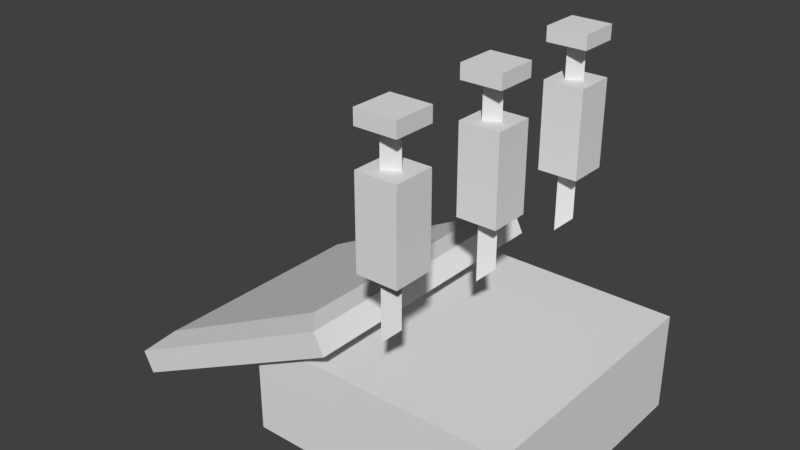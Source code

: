 # Source: healthpack.blend  (saved by Blender 2.78.0; exported with 4.5.12 LTS)
import bpy
from mathutils import Matrix  # noqa: F401  (used for matrix-valued properties, if any)

bpy.ops.wm.read_factory_settings(use_empty=True)
scene = bpy.context.scene
scene.name = 'Scene'

# ---- collections
col_collection_1 = bpy.data.collections.new('Collection 1'); scene.collection.children.link(col_collection_1)

# ---- world
world_world = bpy.data.worlds.new('World'); scene.world = world_world
world_world.color = (0.05088, 0.05088, 0.05088)
world_world.use_sun_shadow = False
world_world.sun_shadow_jitter_overblur = 0.0
world_world.cycles.sampling_method = 'MANUAL'

# ---- meshes
me_healthpackmesh = bpy.data.meshes.new('healthpackMESH')
me_healthpackmesh.from_pydata([(-0.2495, -0.2612, 0.001643), (0.2663, -0.2612, 0.001643), (-0.2495, 0.2546, 0.001643), (-0.2495, -0.2612, 0.1941), (0.2663, -0.2612, 0.1941), (-0.2495, 0.2546, 0.1941), (0.2663, 0.2546, 0.1941), (-0.5281, -0.2852, 0.009373), (-0.06768, -0.2852, 0.2418), (-0.5281, 0.276, 0.009373), (-0.06768, 0.276, 0.2418), (-0.5485, 0.276, 0.04982), (-0.5485, -0.2852, 0.04982), (-0.0881, -0.2852, 0.2823), (-0.0881, 0.276, 0.2823), (-0.5139, 0.2253, 0.08461), (-0.5139, -0.2345, 0.08461), (-0.1366, -0.2345, 0.2751), (-0.1366, 0.2253, 0.2751), (0.2663, -0.1323, 0.001643), (0.2663, 0.2546, 0.001643), (0.2663, 0.1256, 0.001643), (0.01002, -0.04433, 0.4252), (0.08826, -0.04433, 0.4252), (0.01002, 0.03391, 0.4252), (0.08826, 0.03391, 0.4252), (0.01002, 0.03391, 0.5941), (0.01002, -0.04433, 0.5941), (0.08826, -0.04433, 0.5941), (0.08826, 0.03391, 0.5941), (0.01002, 0.03391, 0.6608), (0.01002, -0.04433, 0.6608), (0.08826, -0.04433, 0.6608), (0.08826, 0.03391, 0.6608), (0.03336, 0.006823, 0.6637), (0.03739, -0.02098, 0.6637), (0.03336, 0.006823, 0.3036), (0.06519, -0.005239, 0.6637), (0.01002, 0.03391, 0.689), (0.01002, -0.04433, 0.689), (0.08826, -0.04433, 0.689), (0.08826, 0.03391, 0.689), (0.03739, -0.02098, 0.3036), (0.06519, -0.005239, 0.3304), (0.01002, -0.2889, 0.4252), (0.08826, -0.2889, 0.4252), (0.01002, -0.2106, 0.4252), (0.08826, -0.2106, 0.4252), (0.01002, -0.2106, 0.5941), (0.01002, -0.2889, 0.5941), (0.08826, -0.2889, 0.5941), (0.08826, -0.2106, 0.5941), (0.01002, -0.2106, 0.6608), (0.01002, -0.2889, 0.6608), (0.08826, -0.2889, 0.6608), (0.08826, -0.2106, 0.6608), (0.03336, -0.2377, 0.6637), (0.03739, -0.2655, 0.6637), (0.03336, -0.2377, 0.3036), (0.06519, -0.2498, 0.6637), (0.01002, -0.2106, 0.689), (0.01002, -0.2889, 0.689), (0.08826, -0.2889, 0.689), (0.08826, -0.2106, 0.689), (0.03739, -0.2655, 0.3036), (0.06519, -0.2498, 0.3304), (0.01002, 0.196, 0.4266), (0.08826, 0.196, 0.4266), (0.01002, 0.2743, 0.4266), (0.08826, 0.2743, 0.4266), (0.01002, 0.2743, 0.5955), (0.01002, 0.196, 0.5955), (0.08826, 0.196, 0.5955), (0.08826, 0.2743, 0.5955), (0.01002, 0.2743, 0.6622), (0.01002, 0.196, 0.6622), (0.08826, 0.196, 0.6622), (0.08826, 0.2743, 0.6622), (0.03336, 0.2472, 0.6651), (0.03739, 0.2194, 0.6651), (0.03336, 0.2472, 0.305), (0.06519, 0.2351, 0.6651), (0.01002, 0.2743, 0.6904), (0.01002, 0.196, 0.6904), (0.08826, 0.196, 0.6904), (0.08826, 0.2743, 0.6904), (0.03739, 0.2194, 0.305), (0.06519, 0.2351, 0.3318)], [], [(3, 4, 6, 5), (20, 2, 5, 6), (0, 1, 4, 3), (2, 0, 3, 5), (13, 14, 18, 17), (8, 10, 14, 13), (9, 7, 12, 11), (10, 9, 11, 14), (7, 8, 13, 12), (16, 17, 18, 15), (11, 12, 16, 15), (14, 11, 15, 18), (12, 13, 17, 16), (4, 1, 19), (27, 28, 29, 26), (25, 24, 26, 29), (22, 23, 28, 27), (23, 25, 29, 28), (24, 22, 27, 26), (36, 43, 42), (34, 35, 37), (39, 40, 41, 38), (32, 33, 41, 40), (30, 31, 39, 38), (33, 30, 38, 41), (31, 32, 40, 39), (34, 37, 43, 36), (37, 35, 42, 43), (35, 34, 36, 42), (49, 50, 51, 48), (47, 46, 48, 51), (44, 45, 50, 49), (45, 47, 51, 50), (46, 44, 49, 48), (58, 65, 64), (56, 57, 59), (61, 62, 63, 60), (54, 55, 63, 62), (52, 53, 61, 60), (55, 52, 60, 63), (53, 54, 62, 61), (56, 59, 65, 58), (59, 57, 64, 65), (57, 56, 58, 64), (71, 72, 73, 70), (69, 68, 70, 73), (66, 67, 72, 71), (67, 69, 73, 72), (68, 66, 71, 70), (80, 87, 86), (78, 79, 81), (83, 84, 85, 82), (76, 77, 85, 84), (74, 75, 83, 82), (77, 74, 82, 85), (75, 76, 84, 83), (78, 81, 87, 80), (81, 79, 86, 87), (79, 78, 80, 86), (20, 6, 21), (6, 4, 19, 21), (20, 21, 19, 1, 0, 2)])
_uv = me_healthpackmesh.uv_layers.new(name='UVКарта')
_uv.uv.foreach_set('vector', [0.3031, 0.5057, 0.3031, 0.2174, 0.5908, 0.2174, 0.5908, 0.5057, 0.5908, 0.1084, 0.8798, 0.1084, 0.8798, 0.2174, 0.5908, 0.2174, 0.0147, 0.1084, 0.3031, 0.1084, 0.3031, 0.2174, 0.0147, 0.2174, 0.5908, 0.6133, 0.3031, 0.6133, 0.3031, 0.5057, 0.5908, 0.5057, 0.6231, 0.6207, 0.9614, 0.6207, 0.9308, 0.6503, 0.6536, 0.6503, 0.6231, 0.5934, 0.9614, 0.5934, 0.9614, 0.6207, 0.6231, 0.6207, 0.9614, 0.9619, 0.6231, 0.9619, 0.6231, 0.9346, 0.9614, 0.9346, 0.9901, 0.6222, 0.9901, 0.9331, 0.9628, 0.9331, 0.9628, 0.6222, 0.5944, 0.9331, 0.5944, 0.6222, 0.6217, 0.6222, 0.6217, 0.9331, 0.6536, 0.905, 0.6536, 0.6503, 0.9308, 0.6503, 0.9308, 0.905, 0.9614, 0.9346, 0.6231, 0.9346, 0.6536, 0.905, 0.9308, 0.905, 0.9628, 0.6222, 0.9628, 0.9331, 0.9308, 0.905, 0.9308, 0.6503, 0.6217, 0.9331, 0.6217, 0.6222, 0.6536, 0.6503, 0.6536, 0.905, 0.3031, 0.2174, 0.3031, 0.1084, 0.3752, 0.1084, 0.1271, 0.812, 0.07415, 0.812, 0.07415, 0.759, 0.1271, 0.759, 0.2416, 0.9182, 0.2416, 0.971, 0.1271, 0.971, 0.1271, 0.9179, 0.2416, 0.812, 0.2416, 0.8652, 0.1271, 0.8649, 0.1271, 0.812, 0.2416, 0.8652, 0.2416, 0.9182, 0.1271, 0.9179, 0.1271, 0.8649, 0.2416, 0.759, 0.2416, 0.812, 0.1271, 0.812, 0.1271, 0.759, 0.9431, 0.02919, 0.9772, 0.04345, 0.957, 0.04345, 0.9417, 0.1462, 0.9543, 0.1462, 0.9431, 0.4154, 0.6712, 0.42, 0.7103, 0.42, 0.7103, 0.4591, 0.6712, 0.4591, 0.7244, 0.42, 0.7244, 0.4591, 0.7103, 0.4591, 0.7103, 0.42, 0.6571, 0.4591, 0.6571, 0.42, 0.6712, 0.42, 0.6712, 0.4591, 0.7103, 0.4732, 0.6712, 0.4732, 0.6712, 0.4591, 0.7103, 0.4591, 0.6712, 0.4059, 0.7103, 0.4059, 0.7103, 0.42, 0.6712, 0.42, 0.9417, 0.1462, 0.9431, 0.4154, 0.9285, 0.04345, 0.9431, 0.02919, 0.9431, 0.4154, 0.9543, 0.1462, 0.957, 0.04345, 0.9772, 0.04345, 0.9543, 0.1462, 0.9417, 0.1462, 0.9431, 0.02919, 0.957, 0.04345, 0.1271, 0.3017, 0.07415, 0.3017, 0.07415, 0.2487, 0.1271, 0.2487, 0.2416, 0.4077, 0.2416, 0.4607, 0.1271, 0.4607, 0.1271, 0.4077, 0.2416, 0.3017, 0.2416, 0.3547, 0.1271, 0.3547, 0.1271, 0.3017, 0.2416, 0.3547, 0.2416, 0.4077, 0.1271, 0.4077, 0.1271, 0.3547, 0.2416, 0.2487, 0.2416, 0.3017, 0.1271, 0.3017, 0.1271, 0.2487, 0.9431, 0.02919, 0.9772, 0.04345, 0.957, 0.04345, 0.9417, 0.1462, 0.9543, 0.1462, 0.9431, 0.4154, 0.8533, 0.4221, 0.8924, 0.4221, 0.8924, 0.4613, 0.8533, 0.4613, 0.9065, 0.4221, 0.9065, 0.4613, 0.8924, 0.4613, 0.8924, 0.4221, 0.8392, 0.4613, 0.8392, 0.4221, 0.8533, 0.4221, 0.8533, 0.4613, 0.8924, 0.4754, 0.8533, 0.4754, 0.8533, 0.4613, 0.8924, 0.4613, 0.8533, 0.4081, 0.8924, 0.4081, 0.8924, 0.4221, 0.8533, 0.4221, 0.9417, 0.1462, 0.9431, 0.4154, 0.9285, 0.04345, 0.9431, 0.02919, 0.9431, 0.4154, 0.9543, 0.1462, 0.957, 0.04345, 0.9772, 0.04345, 0.9543, 0.1462, 0.9417, 0.1462, 0.9431, 0.02919, 0.957, 0.04345, 0.1271, 0.5537, 0.07415, 0.5537, 0.07415, 0.5007, 0.1271, 0.5007, 0.2416, 0.6597, 0.2416, 0.7127, 0.1271, 0.7127, 0.1271, 0.6597, 0.2416, 0.5537, 0.2416, 0.6067, 0.1271, 0.6067, 0.1271, 0.5537, 0.2416, 0.6067, 0.2416, 0.6597, 0.1271, 0.6597, 0.1271, 0.6067, 0.2416, 0.5007, 0.2416, 0.5537, 0.1271, 0.5537, 0.1271, 0.5007, 0.9431, 0.02919, 0.9772, 0.04345, 0.957, 0.04345, 0.9417, 0.1462, 0.9543, 0.1462, 0.9431, 0.4154, 0.7627, 0.4204, 0.8018, 0.4204, 0.8018, 0.4595, 0.7627, 0.4595, 0.8159, 0.4204, 0.8159, 0.4595, 0.8018, 0.4595, 0.8018, 0.4204, 0.7486, 0.4595, 0.7486, 0.4204, 0.7627, 0.4204, 0.7627, 0.4595, 0.8018, 0.4736, 0.7627, 0.4736, 0.7627, 0.4595, 0.8018, 0.4595, 0.7627, 0.4063, 0.8018, 0.4063, 0.8018, 0.4204, 0.7627, 0.4204, 0.9417, 0.1462, 0.9431, 0.4154, 0.9285, 0.04345, 0.9431, 0.02919, 0.9431, 0.4154, 0.9543, 0.1462, 0.957, 0.04345, 0.9772, 0.04345, 0.9543, 0.1462, 0.9417, 0.1462, 0.9431, 0.02919, 0.957, 0.04345, 0.5908, 0.1084, 0.5908, 0.2174, 0.5186, 0.1084, 0.5908, 0.2174, 0.3031, 0.2174, 0.3752, 0.1084, 0.5186, 0.1084, 0.0, 0.0, 0.0, 0.0, 0.0, 0.0, 0.0, 0.0, 0.0, 0.0, 0.0, 0.0])
me_healthpackmesh.use_remesh_preserve_volume = False
me_healthpackmesh.use_remesh_preserve_attributes = False
me_healthpackmesh.use_mirror_vertex_groups = False
me_healthpackmesh.update()

# ---- objects
ob_healthpack = bpy.data.objects.new('healthpack', me_healthpackmesh)

# ---- transforms, parenting, visibility, modifiers, constraints
ob_healthpack.location = (0.0, 0.0, 0.0)
ob_healthpack.lock_location = (True, True, True)
ob_healthpack.lock_rotation = (True, True, True)
ob_healthpack.lock_scale = (True, True, True)
ob_healthpack.lineart.crease_threshold = 0.0

# ---- collection membership
col_collection_1.objects.link(ob_healthpack)

# ---- scene / render settings (as saved in the file)
scene.frame_start = 1; scene.frame_end = 250; scene.frame_set(1)
scene.render.engine = 'BLENDER_EEVEE_NEXT'
scene.render.resolution_percentage = 50
scene.render.dither_intensity = 0.0
scene.cycles.use_denoising = False
scene.cycles.samples = 128
scene.cycles.sampling_pattern = 'TABULATED_SOBOL'
scene.cycles.light_sampling_threshold = 0.0
scene.cycles.use_adaptive_sampling = False
scene.cycles.use_light_tree = False
scene.cycles.blur_glossy = 0.0
scene.cycles.sample_clamp_indirect = 0.0
scene.view_settings.view_transform = 'Standard'
bpy.context.view_layer.update()

# ---- added for rendering (the .blend has no active camera and no usable light): camera, sun
cam_auto = bpy.data.cameras.new('AutoCamera')
cam_auto.lens = 50.0
cam_auto.sensor_width = 36.0
cam_auto.clip_end = 1000.0
ob_auto_camera = bpy.data.objects.new('AutoCamera', cam_auto)
scene.collection.objects.link(ob_auto_camera)
ob_auto_camera.location = (0.9758, -1.34672, 1.23954)
ob_auto_camera.rotation_euler = (1.09748, -7.21219e-08, 0.694738)
scene.camera = ob_auto_camera
light_auto_sun = bpy.data.lights.new('AutoSun', 'SUN')
light_auto_sun.energy = 3.0
light_auto_sun.angle = 0.0523599
ob_auto_sun = bpy.data.objects.new('AutoSun', light_auto_sun)
scene.collection.objects.link(ob_auto_sun)
ob_auto_sun.rotation_euler = (0.872665, 0.174533, 0.523599)
bpy.context.view_layer.update()
